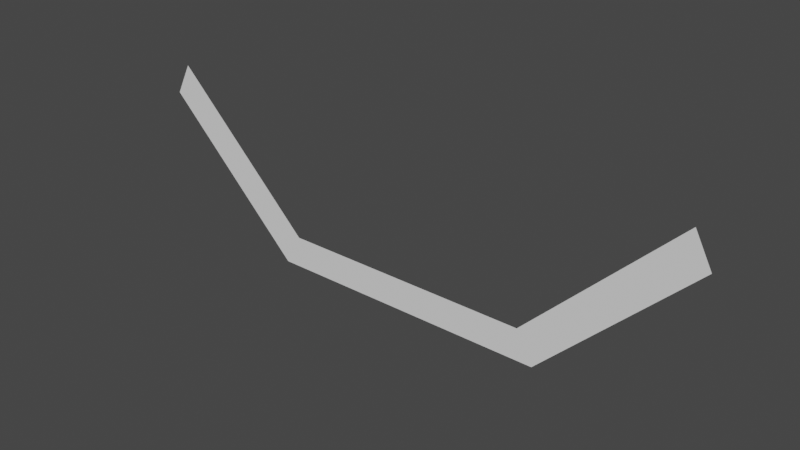 # Source: road-template-basin1.blend  (saved by Blender 2.80.75; exported with 4.5.12 LTS)
import bpy
from mathutils import Matrix  # noqa: F401  (used for matrix-valued properties, if any)

bpy.ops.wm.read_factory_settings(use_empty=True)
scene = bpy.context.scene
scene.name = 'Scene'

# ---- collections
col_collection = bpy.data.collections.new('Collection'); scene.collection.children.link(col_collection)

# ---- world
world_world = bpy.data.worlds.new('World'); scene.world = world_world
world_world.use_nodes = True; world_world.node_tree.nodes.clear()
_N = world_world.node_tree.nodes; _L = world_world.node_tree.links
n0 = _N.new('ShaderNodeOutputWorld'); n0.name = 'World Output'; n0.location = (300, 300)
n1 = _N.new('ShaderNodeBackground'); n1.name = 'Background'; n1.location = (10, 300)
n1.inputs[0].default_value = (0.05088, 0.05088, 0.05088, 1.0)
_L.new(n1.outputs[0], n0.inputs[0])
n0.is_active_output = True
world_world.color = (0.05088, 0.05088, 0.05088)
world_world.use_sun_shadow = False
world_world.sun_shadow_jitter_overblur = 0.0

# ---- meshes
me_plane = bpy.data.meshes.new('Plane')
me_plane.from_pydata([(17.07, -1.27e-06, 9.994), (9.051, 6.176e-08, -0.999), (18.12, -1.147e-06, 7.996), (8.001, -6.176e-08, 0.999), (0.0, 4.371e-08, -1.0), (0.0, -4.371e-08, 1.0)], [], [(4, 5, 3, 1), (3, 0, 2, 1)])
me_plane.polygons.foreach_set('use_smooth', [True] * 2)
_uv = me_plane.uv_layers.new(name='UVMap')
_uv.uv.foreach_set('vector', [0.5, 0.0, 0.5, 1.0, 1.0, 1.0, 1.0, 0.0, 1.0, 1.0, 1.0, 1.0, 1.0, 0.0, 1.0, 0.0])
me_plane.use_remesh_preserve_volume = False
me_plane.use_remesh_preserve_attributes = False
me_plane.use_mirror_vertex_groups = False
me_plane.update()

# ---- objects
ob_road_template_basin1 = bpy.data.objects.new('road-template-basin1', me_plane)

# ---- transforms, parenting, visibility, modifiers, constraints
ob_road_template_basin1.location = (0.0, 0.0, 0.0)
ob_road_template_basin1.lineart.crease_threshold = 0.0
_m = ob_road_template_basin1.modifiers.new('Mirror', 'MIRROR')
_m.use_clip = True

# ---- collection membership
col_collection.objects.link(ob_road_template_basin1)

# ---- scene / render settings (as saved in the file)
scene.frame_start = 1; scene.frame_end = 250; scene.frame_set(1)
scene.render.engine = 'BLENDER_EEVEE_NEXT'
scene.cycles.use_denoising = False
scene.cycles.samples = 128
scene.cycles.sampling_pattern = 'TABULATED_SOBOL'
scene.cycles.use_adaptive_sampling = False
scene.cycles.use_light_tree = False
scene.view_settings.view_transform = 'Filmic'
bpy.context.view_layer.update()

# ---- added for rendering (the .blend has no active camera and no usable light): camera, sun
cam_auto = bpy.data.cameras.new('AutoCamera')
cam_auto.lens = 50.0
cam_auto.sensor_width = 36.0
cam_auto.clip_end = 1000.0
ob_auto_camera = bpy.data.objects.new('AutoCamera', cam_auto)
scene.collection.objects.link(ob_auto_camera)
ob_auto_camera.location = (35.0466, -42.0559, 32.5343)
ob_auto_camera.rotation_euler = (1.09748, -7.21219e-08, 0.694738)
scene.camera = ob_auto_camera
light_auto_sun = bpy.data.lights.new('AutoSun', 'SUN')
light_auto_sun.energy = 3.0
light_auto_sun.angle = 0.0523599
ob_auto_sun = bpy.data.objects.new('AutoSun', light_auto_sun)
scene.collection.objects.link(ob_auto_sun)
ob_auto_sun.rotation_euler = (0.872665, 0.174533, 0.523599)
bpy.context.view_layer.update()

